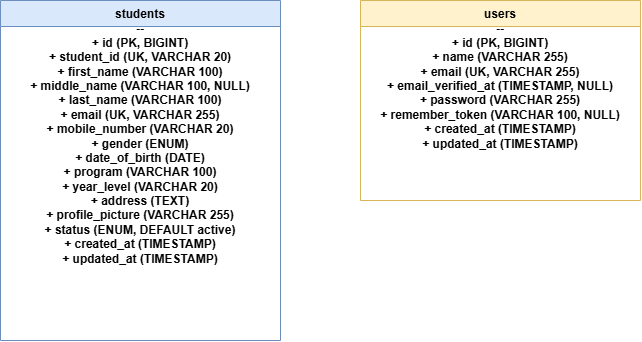

The diagram above was exported from draw.io. Its source (the exported page's mxGraphModel, read from the mxfile embedded in the PNG):
<mxGraphModel dx="986" dy="604" grid="1" gridSize="10" guides="1" tooltips="1" connect="1" arrows="1" fold="1" page="1" pageScale="1" pageWidth="827" pageHeight="1169" math="0" shadow="0">
  <root>
    <mxCell id="0" />
    <mxCell id="1" parent="0" />
    <mxCell id="students" parent="1" style="shape=swimlane;fontStyle=1;align=center;verticalAlign=top;childLayout=stackLayout;horizontal=1;startSize=26;horizontalStack=0;resizeParent=1;resizeParentMax=0;subSize=0;collapsible=1;marginBottom=0;whiteSpace=wrap;html=1;fillColor=#dae8fc;strokeColor=#6c8ebf;" value="students&#10;--&#10;+ id (PK, BIGINT)&#10;+ student_id (UK, VARCHAR 20)&#10;+ first_name (VARCHAR 100)&#10;+ middle_name (VARCHAR 100, NULL)&#10;+ last_name (VARCHAR 100)&#10;+ email (UK, VARCHAR 255)&#10;+ mobile_number (VARCHAR 20)&#10;+ gender (ENUM)&#10;+ date_of_birth (DATE)&#10;+ program (VARCHAR 100)&#10;+ year_level (VARCHAR 20)&#10;+ address (TEXT)&#10;+ profile_picture (VARCHAR 255)&#10;+ status (ENUM, DEFAULT active)&#10;+ created_at (TIMESTAMP)&#10;+ updated_at (TIMESTAMP)" vertex="1">
      <mxGeometry height="340" width="280" x="80" y="60" as="geometry" />
    </mxCell>
    <mxCell id="users" parent="1" style="shape=swimlane;fontStyle=1;align=center;verticalAlign=top;childLayout=stackLayout;horizontal=1;startSize=26;horizontalStack=0;resizeParent=1;resizeParentMax=0;subSize=0;collapsible=1;marginBottom=0;whiteSpace=wrap;html=1;fillColor=#fff2cc;strokeColor=#d6b656;" value="users&#10;--&#10;+ id (PK, BIGINT)&#10;+ name (VARCHAR 255)&#10;+ email (UK, VARCHAR 255)&#10;+ email_verified_at (TIMESTAMP, NULL)&#10;+ password (VARCHAR 255)&#10;+ remember_token (VARCHAR 100, NULL)&#10;+ created_at (TIMESTAMP)&#10;+ updated_at (TIMESTAMP)" vertex="1">
      <mxGeometry height="200" width="280" x="440" y="60" as="geometry" />
    </mxCell>
  </root>
</mxGraphModel>